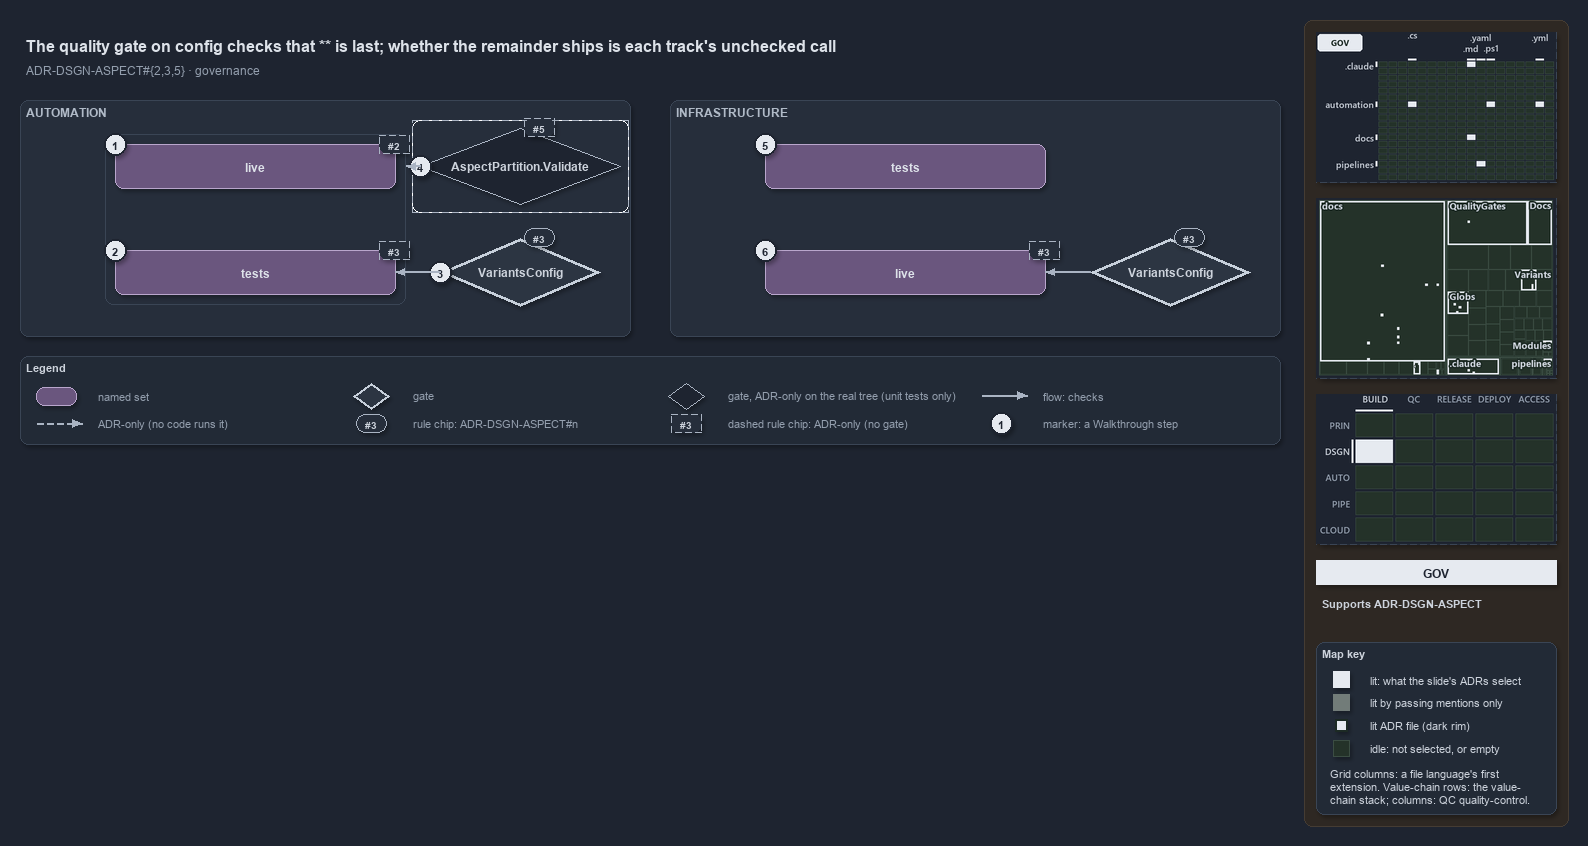

The diagram above was exported from draw.io. Its source (the exported page's mxGraphModel, read from the mxfile embedded in the PNG):
<mxGraphModel dx="1024" dy="768" grid="0" gridSize="10" guides="1" tooltips="1" connect="1" arrows="1" fold="1" page="1" pageScale="1" pageWidth="1572" pageHeight="640" background="#1E2430" math="0" shadow="1">
  <root>
    <mxCell id="0" />
    <mxCell id="1" parent="0" />
    <mxCell id="sidebar-bg" value="" style="rounded=1;arcSize=2;html=1;fillColor=#2E2823;strokeColor=#453C33;shadow=0;" vertex="1" parent="1">
      <mxGeometry x="1304" y="4" width="264" height="806" as="geometry" />
    </mxCell>
    <mxCell id="title" value="The quality gate on config checks that ** is last; whether the remainder ships is each track's unchecked call" style="text;html=1;align=left;verticalAlign=middle;fontSize=16;fontStyle=1;fontColor=#DDE2E9;" vertex="1" parent="1">
      <mxGeometry x="20" y="14" width="1260" height="30" as="geometry" />
    </mxCell>
    <mxCell id="subtitle" value="ADR-DSGN-ASPECT#{2,3,5} &amp;#183; governance" style="text;html=1;align=left;verticalAlign=middle;fontSize=12;fontColor=#949FAE;" vertex="1" parent="1">
      <mxGeometry x="20" y="44" width="1240" height="20" as="geometry" />
    </mxCell>
    <mxCell id="band-auto" value="AUTOMATION" style="rounded=1;html=1;arcSize=3;fillColor=#262E3B;strokeColor=#3A4555;verticalAlign=top;align=left;spacingLeft=8;fontStyle=1;fontSize=12;fontColor=#B0BAC7;" vertex="1" parent="1">
      <mxGeometry x="20" y="84" width="610" height="236" as="geometry" />
    </mxCell>
    <mxCell id="band-infra" value="INFRASTRUCTURE" style="rounded=1;html=1;arcSize=3;fillColor=#262E3B;strokeColor=#3A4555;verticalAlign=top;align=left;spacingLeft=8;fontStyle=1;fontSize=12;fontColor=#B0BAC7;" vertex="1" parent="1">
      <mxGeometry x="670" y="84" width="610" height="236" as="geometry" />
    </mxCell>
    <mxCell id="frame-auto" value="" style="rounded=1;html=1;arcSize=6;fillColor=none;strokeColor=#3A4555;" vertex="1" parent="1">
      <mxGeometry x="105" y="118" width="300" height="170" as="geometry" />
    </mxCell>
    <mxCell id="auto-live" value="&lt;b&gt;live&lt;/b&gt;" style="rounded=1;whiteSpace=wrap;html=1;arcSize=20;fillColor=#6A567E;strokeColor=#B9A6CC;fontColor=#DDE2E9;fontSize=12;" vertex="1" parent="1">
      <mxGeometry x="115" y="128" width="280" height="44" as="geometry" />
    </mxCell>
    <mxCell id="auto-tests" value="&lt;b&gt;tests&lt;/b&gt;" style="rounded=1;whiteSpace=wrap;html=1;arcSize=20;fillColor=#6A567E;strokeColor=#B9A6CC;fontColor=#DDE2E9;fontSize=12;" vertex="1" parent="1">
      <mxGeometry x="115" y="234" width="280" height="44" as="geometry" />
    </mxCell>
    <mxCell id="mark-1" value="1" style="ellipse;html=1;fillColor=#E6EAF0;strokeColor=#1E2430;strokeWidth=2;fontColor=#1E2430;fontStyle=1;fontSize=11;" vertex="1" parent="1">
      <mxGeometry x="104" y="117" width="22" height="22" as="geometry" />
    </mxCell>
    <mxCell id="mark-2" value="2" style="ellipse;html=1;fillColor=#E6EAF0;strokeColor=#1E2430;strokeWidth=2;fontColor=#1E2430;fontStyle=1;fontSize=11;" vertex="1" parent="1">
      <mxGeometry x="104" y="223" width="22" height="22" as="geometry" />
    </mxCell>
    <mxCell id="chip-auto-live" value="#2" style="rounded=1;arcSize=50;whiteSpace=wrap;html=1;fillColor=#262E3B;strokeColor=#AAB4C3;fontColor=#CDD3DC;fontStyle=1;fontSize=10.5;dashed=1;" vertex="1" parent="1">
      <mxGeometry x="379" y="119" width="30" height="18" as="geometry" />
    </mxCell>
    <mxCell id="chip-auto-tests" value="#3" style="rounded=1;arcSize=50;whiteSpace=wrap;html=1;fillColor=#262E3B;strokeColor=#AAB4C3;fontColor=#CDD3DC;fontStyle=1;fontSize=10.5;dashed=1;" vertex="1" parent="1">
      <mxGeometry x="379" y="225" width="30" height="18" as="geometry" />
    </mxCell>
    <mxCell id="gate-config-auto" value="&lt;b&gt;VariantsConfig&lt;/b&gt;" style="rhombus;whiteSpace=wrap;html=1;fillColor=#2C3542;strokeColor=#C7D0DB;strokeWidth=3;fontColor=#CDD3DC;fontSize=12;" vertex="1" parent="1">
      <mxGeometry x="440" y="222" width="160" height="68" as="geometry" />
    </mxCell>
    <mxCell id="mark-3" value="3" style="ellipse;html=1;fillColor=#E6EAF0;strokeColor=#1E2430;strokeWidth=2;fontColor=#1E2430;fontStyle=1;fontSize=11;" vertex="1" parent="1">
      <mxGeometry x="429" y="245" width="22" height="22" as="geometry" />
    </mxCell>
    <mxCell id="chip-gate-auto" value="#3" style="rounded=1;arcSize=50;whiteSpace=wrap;html=1;fillColor=#262E3B;strokeColor=#AAB4C3;fontColor=#CDD3DC;fontStyle=1;fontSize=10.5;" vertex="1" parent="1">
      <mxGeometry x="524" y="212" width="30" height="18" as="geometry" />
    </mxCell>
    <mxCell id="frame-validate" value="" style="rounded=1;html=1;arcSize=6;fillColor=none;strokeColor=#AAB4C3;dashed=1;" vertex="1" parent="1">
      <mxGeometry x="412" y="104" width="216" height="92" as="geometry" />
    </mxCell>
    <mxCell id="gate-validate" value="&lt;b&gt;AspectPartition.Validate&lt;/b&gt;" style="rhombus;whiteSpace=wrap;html=1;fillColor=#1E2430;strokeColor=#AAB4C3;dashed=1;fontColor=#CDD3DC;fontSize=12;" vertex="1" parent="1">
      <mxGeometry x="420" y="112" width="200" height="76" as="geometry" />
    </mxCell>
    <mxCell id="mark-4" value="4" style="ellipse;html=1;fillColor=#E6EAF0;strokeColor=#1E2430;strokeWidth=2;fontColor=#1E2430;fontStyle=1;fontSize=11;" vertex="1" parent="1">
      <mxGeometry x="409" y="139" width="22" height="22" as="geometry" />
    </mxCell>
    <mxCell id="chip-validate" value="#5" style="rounded=1;arcSize=50;whiteSpace=wrap;html=1;fillColor=#262E3B;strokeColor=#AAB4C3;fontColor=#CDD3DC;fontStyle=1;fontSize=10.5;dashed=1;" vertex="1" parent="1">
      <mxGeometry x="524" y="102" width="30" height="18" as="geometry" />
    </mxCell>
    <mxCell id="p-frame-auto-r" value="" style="text;html=1;strokeColor=none;fillColor=none;" vertex="1" parent="1">
      <mxGeometry x="405" y="150" width="1" height="1" as="geometry" />
    </mxCell>
    <mxCell id="e-validate-frame" value="" style="edgeStyle=orthogonalEdgeStyle;rounded=1;html=1;endArrow=block;strokeColor=#AAB4C3;dashed=1;shadow=0;fontColor=#CDD3DC;" edge="1" parent="1" source="gate-validate" target="p-frame-auto-r">
      <mxGeometry relative="1" as="geometry" />
    </mxCell>
    <mxCell id="e-gate-auto-tests" value="" style="edgeStyle=orthogonalEdgeStyle;rounded=1;html=1;endArrow=block;strokeColor=#AAB4C3;shadow=0;fontColor=#CDD3DC;" edge="1" parent="1" source="gate-config-auto" target="auto-tests">
      <mxGeometry relative="1" as="geometry" />
    </mxCell>
    <mxCell id="infra-tests" value="&lt;b&gt;tests&lt;/b&gt;" style="rounded=1;whiteSpace=wrap;html=1;arcSize=20;fillColor=#6A567E;strokeColor=#B9A6CC;fontColor=#DDE2E9;fontSize=12;" vertex="1" parent="1">
      <mxGeometry x="765" y="128" width="280" height="44" as="geometry" />
    </mxCell>
    <mxCell id="infra-live" value="&lt;b&gt;live&lt;/b&gt;" style="rounded=1;whiteSpace=wrap;html=1;arcSize=20;fillColor=#6A567E;strokeColor=#B9A6CC;fontColor=#DDE2E9;fontSize=12;" vertex="1" parent="1">
      <mxGeometry x="765" y="234" width="280" height="44" as="geometry" />
    </mxCell>
    <mxCell id="mark-5" value="5" style="ellipse;html=1;fillColor=#E6EAF0;strokeColor=#1E2430;strokeWidth=2;fontColor=#1E2430;fontStyle=1;fontSize=11;" vertex="1" parent="1">
      <mxGeometry x="754" y="117" width="22" height="22" as="geometry" />
    </mxCell>
    <mxCell id="mark-6" value="6" style="ellipse;html=1;fillColor=#E6EAF0;strokeColor=#1E2430;strokeWidth=2;fontColor=#1E2430;fontStyle=1;fontSize=11;" vertex="1" parent="1">
      <mxGeometry x="754" y="223" width="22" height="22" as="geometry" />
    </mxCell>
    <mxCell id="chip-infra-live" value="#3" style="rounded=1;arcSize=50;whiteSpace=wrap;html=1;fillColor=#262E3B;strokeColor=#AAB4C3;fontColor=#CDD3DC;fontStyle=1;fontSize=10.5;dashed=1;" vertex="1" parent="1">
      <mxGeometry x="1029" y="225" width="30" height="18" as="geometry" />
    </mxCell>
    <mxCell id="gate-config-infra" value="&lt;b&gt;VariantsConfig&lt;/b&gt;" style="rhombus;whiteSpace=wrap;html=1;fillColor=#2C3542;strokeColor=#C7D0DB;strokeWidth=3;fontColor=#CDD3DC;fontSize=12;" vertex="1" parent="1">
      <mxGeometry x="1090" y="222" width="160" height="68" as="geometry" />
    </mxCell>
    <mxCell id="chip-gate-infra" value="#3" style="rounded=1;arcSize=50;whiteSpace=wrap;html=1;fillColor=#262E3B;strokeColor=#AAB4C3;fontColor=#CDD3DC;fontStyle=1;fontSize=10.5;" vertex="1" parent="1">
      <mxGeometry x="1174" y="212" width="30" height="18" as="geometry" />
    </mxCell>
    <mxCell id="e-gate-infra-live" value="" style="edgeStyle=orthogonalEdgeStyle;rounded=1;html=1;endArrow=block;strokeColor=#AAB4C3;shadow=0;fontColor=#CDD3DC;" edge="1" parent="1" source="gate-config-infra" target="infra-live">
      <mxGeometry relative="1" as="geometry" />
    </mxCell>
    <mxCell id="legend" value="&lt;b&gt;Legend&lt;/b&gt;" style="rounded=1;whiteSpace=wrap;html=1;arcSize=6;fillColor=#222A36;strokeColor=#3A4555;align=left;verticalAlign=top;spacing=8;fontSize=11;fontColor=#CDD3DC;" vertex="1" parent="1">
      <mxGeometry x="20" y="340" width="1260" height="88" as="geometry" />
    </mxCell>
    <mxCell id="lg-0-s" value="" style="rounded=1;html=1;arcSize=20;fillColor=#6A567E;strokeColor=#B9A6CC;" vertex="1" parent="1">
      <mxGeometry x="36" y="371" width="40" height="18" as="geometry" />
    </mxCell>
    <mxCell id="lg-0-t" value="named set" style="text;html=1;align=left;verticalAlign=middle;fontSize=11;fontColor=#949FAE;" vertex="1" parent="1">
      <mxGeometry x="92" y="369" width="245" height="20" as="geometry" />
    </mxCell>
    <mxCell id="lg-1-s" value="" style="rhombus;html=1;fillColor=#2C3542;strokeColor=#C7D0DB;strokeWidth=2;fontColor=#CDD3DC;" vertex="1" parent="1">
      <mxGeometry x="353" y="367" width="36" height="26" as="geometry" />
    </mxCell>
    <mxCell id="lg-1-t" value="gate" style="text;html=1;align=left;verticalAlign=middle;fontSize=11;fontColor=#949FAE;" vertex="1" parent="1">
      <mxGeometry x="407" y="369" width="245" height="20" as="geometry" />
    </mxCell>
    <mxCell id="lg-2-s" value="" style="rhombus;html=1;fillColor=#1E2430;strokeColor=#AAB4C3;dashed=1;fontColor=#CDD3DC;" vertex="1" parent="1">
      <mxGeometry x="668" y="367" width="36" height="26" as="geometry" />
    </mxCell>
    <mxCell id="lg-2-t" value="gate, ADR-only on the real tree (unit tests only)" style="text;html=1;align=left;verticalAlign=middle;fontSize=11;fontColor=#949FAE;" vertex="1" parent="1">
      <mxGeometry x="722" y="369" width="245" height="20" as="geometry" />
    </mxCell>
    <mxCell id="lg-3-a" value="" style="text;html=1;strokeColor=none;fillColor=none;" vertex="1" parent="1">
      <mxGeometry x="981" y="379" width="1" height="1" as="geometry" />
    </mxCell>
    <mxCell id="lg-3-b" value="" style="text;html=1;strokeColor=none;fillColor=none;" vertex="1" parent="1">
      <mxGeometry x="1027" y="379" width="1" height="1" as="geometry" />
    </mxCell>
    <mxCell id="lg-3-e" value="" style="edgeStyle=orthogonalEdgeStyle;rounded=1;html=1;endArrow=block;strokeColor=#AAB4C3;shadow=0;fontColor=#CDD3DC;" edge="1" parent="1" source="lg-3-a" target="lg-3-b">
      <mxGeometry relative="1" as="geometry" />
    </mxCell>
    <mxCell id="lg-3-t" value="flow: checks" style="text;html=1;align=left;verticalAlign=middle;fontSize=11;fontColor=#949FAE;" vertex="1" parent="1">
      <mxGeometry x="1037" y="369" width="245" height="20" as="geometry" />
    </mxCell>
    <mxCell id="lg-4-a" value="" style="text;html=1;strokeColor=none;fillColor=none;" vertex="1" parent="1">
      <mxGeometry x="36" y="407" width="1" height="1" as="geometry" />
    </mxCell>
    <mxCell id="lg-4-b" value="" style="text;html=1;strokeColor=none;fillColor=none;" vertex="1" parent="1">
      <mxGeometry x="82" y="407" width="1" height="1" as="geometry" />
    </mxCell>
    <mxCell id="lg-4-e" value="" style="edgeStyle=orthogonalEdgeStyle;rounded=1;html=1;endArrow=block;strokeColor=#AAB4C3;dashed=1;shadow=0;fontColor=#CDD3DC;" edge="1" parent="1" source="lg-4-a" target="lg-4-b">
      <mxGeometry relative="1" as="geometry" />
    </mxCell>
    <mxCell id="lg-4-t" value="ADR-only (no code runs it)" style="text;html=1;align=left;verticalAlign=middle;fontSize=11;fontColor=#949FAE;" vertex="1" parent="1">
      <mxGeometry x="92" y="397" width="245" height="20" as="geometry" />
    </mxCell>
    <mxCell id="lg-5-s" value="#3" style="rounded=1;arcSize=50;whiteSpace=wrap;html=1;fillColor=#262E3B;strokeColor=#AAB4C3;fontColor=#CDD3DC;fontStyle=1;fontSize=10.5;" vertex="1" parent="1">
      <mxGeometry x="356" y="398" width="30" height="18" as="geometry" />
    </mxCell>
    <mxCell id="lg-5-t" value="rule chip: ADR-DSGN-ASPECT#n" style="text;html=1;align=left;verticalAlign=middle;fontSize=11;fontColor=#949FAE;" vertex="1" parent="1">
      <mxGeometry x="407" y="397" width="245" height="20" as="geometry" />
    </mxCell>
    <mxCell id="lg-6-s" value="#3" style="rounded=1;arcSize=50;whiteSpace=wrap;html=1;fillColor=#262E3B;strokeColor=#AAB4C3;fontColor=#CDD3DC;fontStyle=1;fontSize=10.5;dashed=1;" vertex="1" parent="1">
      <mxGeometry x="671" y="398" width="30" height="18" as="geometry" />
    </mxCell>
    <mxCell id="lg-6-t" value="dashed rule chip: ADR-only (no gate)" style="text;html=1;align=left;verticalAlign=middle;fontSize=11;fontColor=#949FAE;" vertex="1" parent="1">
      <mxGeometry x="722" y="397" width="245" height="20" as="geometry" />
    </mxCell>
    <mxCell id="lg-7-s" value="1" style="ellipse;html=1;fillColor=#E6EAF0;strokeColor=#1E2430;strokeWidth=2;fontColor=#1E2430;fontStyle=1;fontSize=11;" vertex="1" parent="1">
      <mxGeometry x="990" y="396" width="22" height="22" as="geometry" />
    </mxCell>
    <mxCell id="lg-7-t" value="marker: a Walkthrough step" style="text;html=1;align=left;verticalAlign=middle;fontSize=11;fontColor=#949FAE;" vertex="1" parent="1">
      <mxGeometry x="1037" y="397" width="245" height="20" as="geometry" />
    </mxCell>
    <mxCell id="minimap-grid" value="" style="shape=image;imageAspect=0;rounded=1;arcSize=4;whiteSpace=wrap;html=1;fillColor=#262E3B;strokeColor=#3A4555;dashed=1;fontColor=#949FAE;fontSize=11;image=data:image/png,(base64 omitted: 12364 chars);" vertex="1" parent="1">
      <mxGeometry x="1316" y="16" width="240" height="150" as="geometry" />
    </mxCell>
    <mxCell id="minimap-tree" value="" style="shape=image;imageAspect=0;rounded=1;arcSize=4;whiteSpace=wrap;html=1;fillColor=#262E3B;strokeColor=#3A4555;dashed=1;fontColor=#949FAE;fontSize=11;image=data:image/png,(base64 omitted: 21216 chars);" vertex="1" parent="1">
      <mxGeometry x="1316" y="182" width="240" height="180" as="geometry" />
    </mxCell>
    <mxCell id="minimap-chain" value="" style="shape=image;imageAspect=0;rounded=1;arcSize=4;whiteSpace=wrap;html=1;fillColor=#262E3B;strokeColor=#3A4555;dashed=1;fontColor=#949FAE;fontSize=11;image=data:image/png,(base64 omitted: 12436 chars);" vertex="1" parent="1">
      <mxGeometry x="1316" y="378" width="240" height="150" as="geometry" />
    </mxCell>
    <mxCell id="lens-badge" value="GOV" style="rounded=0;whiteSpace=wrap;html=1;align=center;verticalAlign=middle;fontSize=12;fontStyle=1;fontColor=#1E2430;fillColor=#E6EAF0;strokeColor=none;" vertex="1" parent="1">
      <mxGeometry x="1316" y="544" width="240" height="24" as="geometry" />
    </mxCell>
    <mxCell id="supports" value="&lt;b&gt;Supports&lt;/b&gt; ADR-DSGN-ASPECT" style="text;html=1;whiteSpace=wrap;align=left;verticalAlign=top;fontSize=11;fontColor=#CDD3DC;" vertex="1" parent="1">
      <mxGeometry x="1316" y="576" width="240" height="38" as="geometry" />
    </mxCell>
    <mxCell id="mapkey" value="&lt;b&gt;Map key&lt;/b&gt;" style="rounded=1;arcSize=6;whiteSpace=wrap;html=1;align=left;verticalAlign=top;fontSize=11;fontColor=#CDD3DC;fillColor=#222A36;strokeColor=#3A4555;spacingLeft=8;spacingTop=2;" vertex="1" parent="1">
      <mxGeometry x="1316" y="626" width="240" height="172" as="geometry" />
    </mxCell>
    <mxCell id="mapkey-lit" value="" style="rounded=0;html=1;fillColor=#E6EAF0;strokeColor=#E6EAF0;" vertex="1" parent="1">
      <mxGeometry x="1333.0" y="655.0" width="16" height="16" as="geometry" />
    </mxCell>
    <mxCell id="mapkey-lit-text" value="lit: what the slide's ADRs select" style="text;html=1;align=left;verticalAlign=middle;fontSize=11;fontColor=#CDD3DC;" vertex="1" parent="1">
      <mxGeometry x="1364" y="653" width="184" height="20" as="geometry" />
    </mxCell>
    <mxCell id="mapkey-touched" value="" style="rounded=0;html=1;fillColor=#727C79;strokeColor=#727C79;" vertex="1" parent="1">
      <mxGeometry x="1333.0" y="678.0" width="16" height="16" as="geometry" />
    </mxCell>
    <mxCell id="mapkey-touched-text" value="lit by passing mentions only" style="text;html=1;align=left;verticalAlign=middle;fontSize=11;fontColor=#CDD3DC;" vertex="1" parent="1">
      <mxGeometry x="1364" y="676" width="184" height="20" as="geometry" />
    </mxCell>
    <mxCell id="mapkey-adr" value="" style="rounded=0;html=1;fillColor=#E6EAF0;strokeColor=#1C2A24;strokeWidth=2;" vertex="1" parent="1">
      <mxGeometry x="1335.0" y="703.0" width="12" height="12" as="geometry" />
    </mxCell>
    <mxCell id="mapkey-adr-text" value="lit ADR file (dark rim)" style="text;html=1;align=left;verticalAlign=middle;fontSize=11;fontColor=#CDD3DC;" vertex="1" parent="1">
      <mxGeometry x="1364" y="699" width="184" height="20" as="geometry" />
    </mxCell>
    <mxCell id="mapkey-idle" value="" style="rounded=0;html=1;fillColor=#243229;strokeColor=#3B4D43;" vertex="1" parent="1">
      <mxGeometry x="1333.0" y="724.0" width="16" height="16" as="geometry" />
    </mxCell>
    <mxCell id="mapkey-idle-text" value="idle: not selected, or empty" style="text;html=1;align=left;verticalAlign=middle;fontSize=11;fontColor=#CDD3DC;" vertex="1" parent="1">
      <mxGeometry x="1364" y="722" width="184" height="20" as="geometry" />
    </mxCell>
    <mxCell id="mapkey-codes" value="Grid columns: a file language's first&lt;br&gt;extension. Value-chain rows: the value-&lt;br&gt;chain stack; columns: QC quality-control." style="text;html=1;align=left;verticalAlign=top;whiteSpace=wrap;fontSize=11;fontColor=#CDD3DC;" vertex="1" parent="1">
      <mxGeometry x="1324" y="746" width="224" height="46" as="geometry" />
    </mxCell>
  </root>
</mxGraphModel>